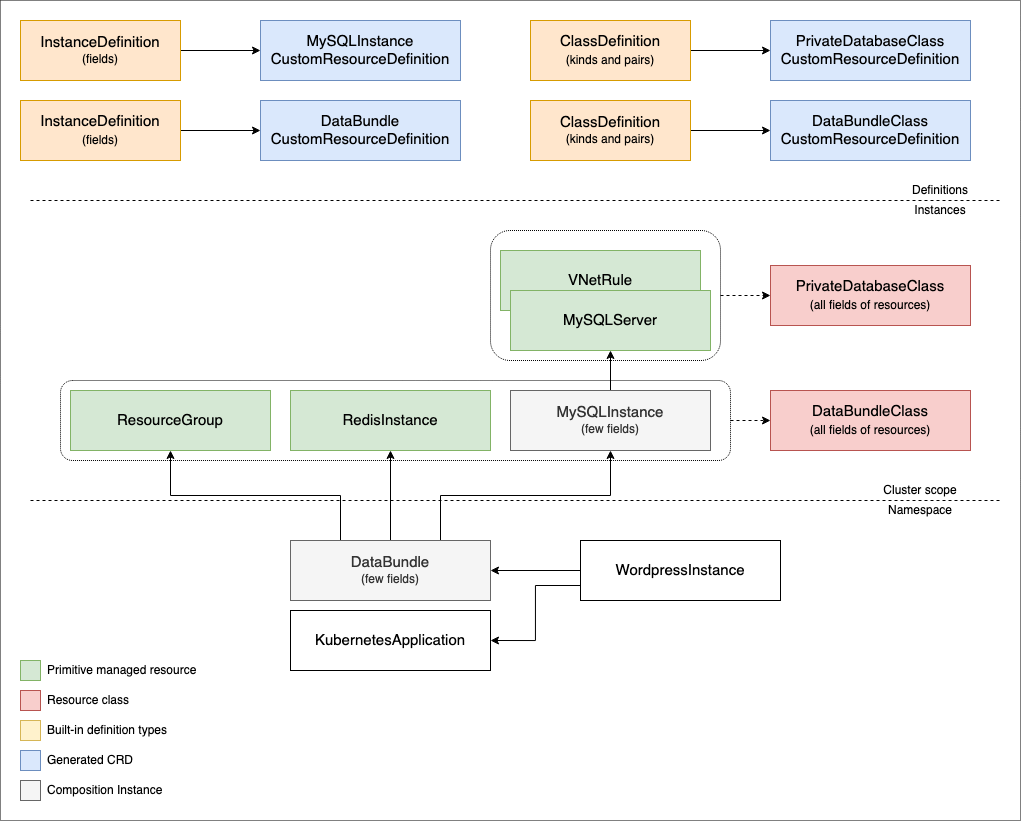

The diagram above was exported from draw.io. Its source (the exported page's mxGraphModel, read from the mxfile embedded in the PNG):
<mxGraphModel dx="1828" dy="1009" grid="1" gridSize="10" guides="1" tooltips="1" connect="1" arrows="1" fold="1" page="1" pageScale="1" pageWidth="850" pageHeight="1100" math="0" shadow="0">
  <root>
    <mxCell id="0" />
    <mxCell id="1" parent="0" />
    <mxCell id="KaNd3CULuC5oZrqCrGvB-115" value="" style="rounded=0;whiteSpace=wrap;html=1;dashed=1;dashPattern=1 1;align=left;fillColor=none;" vertex="1" parent="1">
      <mxGeometry x="50" y="280" width="1020" height="820" as="geometry" />
    </mxCell>
    <mxCell id="KaNd3CULuC5oZrqCrGvB-111" style="edgeStyle=orthogonalEdgeStyle;rounded=0;orthogonalLoop=1;jettySize=auto;html=1;exitX=1;exitY=0.5;exitDx=0;exitDy=0;entryX=0;entryY=0.5;entryDx=0;entryDy=0;dashed=1;" edge="1" parent="1" source="KaNd3CULuC5oZrqCrGvB-110" target="KaNd3CULuC5oZrqCrGvB-109">
      <mxGeometry relative="1" as="geometry" />
    </mxCell>
    <mxCell id="KaNd3CULuC5oZrqCrGvB-110" value="" style="rounded=1;whiteSpace=wrap;html=1;align=left;fillColor=none;dashed=1;dashPattern=1 1;" vertex="1" parent="1">
      <mxGeometry x="110" y="660" width="670" height="80" as="geometry" />
    </mxCell>
    <mxCell id="KaNd3CULuC5oZrqCrGvB-9" value="" style="edgeStyle=orthogonalEdgeStyle;rounded=0;orthogonalLoop=1;jettySize=auto;html=1;" edge="1" parent="1" source="KaNd3CULuC5oZrqCrGvB-10" target="KaNd3CULuC5oZrqCrGvB-11">
      <mxGeometry relative="1" as="geometry" />
    </mxCell>
    <mxCell id="KaNd3CULuC5oZrqCrGvB-10" value="&lt;div&gt;&lt;font style=&quot;font-size: 15px&quot;&gt;InstanceDefinition&lt;/font&gt;&lt;/div&gt;&lt;div&gt;&lt;font style=&quot;font-size: 12px&quot;&gt;(fields)&lt;br&gt;&lt;/font&gt;&lt;/div&gt;" style="rounded=0;whiteSpace=wrap;html=1;fillColor=#ffe6cc;strokeColor=#d79b00;" vertex="1" parent="1">
      <mxGeometry x="70" y="300" width="160" height="60" as="geometry" />
    </mxCell>
    <mxCell id="KaNd3CULuC5oZrqCrGvB-11" value="&lt;div&gt;&lt;font style=&quot;font-size: 15px&quot;&gt;MySQLInstance&lt;/font&gt;&lt;/div&gt;&lt;div&gt;&lt;font style=&quot;font-size: 15px&quot;&gt;CustomResourceDefinition&lt;br&gt;&lt;/font&gt;&lt;/div&gt;" style="rounded=0;whiteSpace=wrap;html=1;fillColor=#dae8fc;strokeColor=#6c8ebf;" vertex="1" parent="1">
      <mxGeometry x="310" y="300" width="200" height="60" as="geometry" />
    </mxCell>
    <mxCell id="KaNd3CULuC5oZrqCrGvB-12" value="" style="edgeStyle=orthogonalEdgeStyle;rounded=0;orthogonalLoop=1;jettySize=auto;html=1;" edge="1" parent="1" source="KaNd3CULuC5oZrqCrGvB-13" target="KaNd3CULuC5oZrqCrGvB-14">
      <mxGeometry relative="1" as="geometry" />
    </mxCell>
    <mxCell id="KaNd3CULuC5oZrqCrGvB-13" value="&lt;div&gt;&lt;font style=&quot;font-size: 15px&quot;&gt;ClassDefinition&lt;/font&gt;&lt;br&gt;&lt;font style=&quot;font-size: 15px&quot;&gt;&lt;font style=&quot;font-size: 12px&quot;&gt;(kinds and pairs)&lt;/font&gt;&lt;/font&gt;&lt;/div&gt;" style="rounded=0;whiteSpace=wrap;html=1;fillColor=#ffe6cc;strokeColor=#d79b00;" vertex="1" parent="1">
      <mxGeometry x="580" y="300" width="160" height="60" as="geometry" />
    </mxCell>
    <mxCell id="KaNd3CULuC5oZrqCrGvB-14" value="&lt;div&gt;&lt;font style=&quot;font-size: 15px&quot;&gt;PrivateDatabaseClass&lt;/font&gt;&lt;/div&gt;&lt;div&gt;&lt;font style=&quot;font-size: 15px&quot;&gt;CustomResourceDefinition&lt;br&gt;&lt;/font&gt;&lt;/div&gt;" style="rounded=0;whiteSpace=wrap;html=1;fillColor=#dae8fc;strokeColor=#6c8ebf;" vertex="1" parent="1">
      <mxGeometry x="820" y="300" width="200" height="60" as="geometry" />
    </mxCell>
    <mxCell id="KaNd3CULuC5oZrqCrGvB-15" value="" style="edgeStyle=orthogonalEdgeStyle;rounded=0;orthogonalLoop=1;jettySize=auto;html=1;" edge="1" parent="1" source="KaNd3CULuC5oZrqCrGvB-16" target="KaNd3CULuC5oZrqCrGvB-17">
      <mxGeometry relative="1" as="geometry" />
    </mxCell>
    <mxCell id="KaNd3CULuC5oZrqCrGvB-16" value="&lt;font style=&quot;font-size: 15px&quot;&gt;ClassDefinition&lt;/font&gt;&lt;font style=&quot;font-size: 12px&quot;&gt;&lt;br&gt;(kinds and pairs)&lt;/font&gt;" style="rounded=0;whiteSpace=wrap;html=1;fillColor=#ffe6cc;strokeColor=#d79b00;" vertex="1" parent="1">
      <mxGeometry x="580" y="380" width="160" height="60" as="geometry" />
    </mxCell>
    <mxCell id="KaNd3CULuC5oZrqCrGvB-17" value="&lt;div&gt;&lt;font style=&quot;font-size: 15px&quot;&gt;DataBundleClass&lt;/font&gt;&lt;/div&gt;&lt;div&gt;&lt;font style=&quot;font-size: 15px&quot;&gt;CustomResourceDefinition&lt;br&gt;&lt;/font&gt;&lt;/div&gt;" style="rounded=0;whiteSpace=wrap;html=1;fillColor=#dae8fc;strokeColor=#6c8ebf;" vertex="1" parent="1">
      <mxGeometry x="820" y="380" width="200" height="60" as="geometry" />
    </mxCell>
    <mxCell id="KaNd3CULuC5oZrqCrGvB-18" value="" style="endArrow=none;dashed=1;html=1;" edge="1" parent="1">
      <mxGeometry width="50" height="50" relative="1" as="geometry">
        <mxPoint x="80" y="780" as="sourcePoint" />
        <mxPoint x="1050" y="780" as="targetPoint" />
      </mxGeometry>
    </mxCell>
    <mxCell id="KaNd3CULuC5oZrqCrGvB-19" value="Cluster scope" style="text;html=1;strokeColor=none;fillColor=none;align=center;verticalAlign=middle;whiteSpace=wrap;rounded=0;" vertex="1" parent="1">
      <mxGeometry x="930" y="760" width="80" height="20" as="geometry" />
    </mxCell>
    <mxCell id="KaNd3CULuC5oZrqCrGvB-20" value="Namespace" style="text;html=1;strokeColor=none;fillColor=none;align=center;verticalAlign=middle;whiteSpace=wrap;rounded=0;" vertex="1" parent="1">
      <mxGeometry x="930" y="780" width="80" height="20" as="geometry" />
    </mxCell>
    <mxCell id="KaNd3CULuC5oZrqCrGvB-70" style="edgeStyle=orthogonalEdgeStyle;rounded=0;orthogonalLoop=1;jettySize=auto;html=1;exitX=0;exitY=0.75;exitDx=0;exitDy=0;entryX=1;entryY=0.5;entryDx=0;entryDy=0;" edge="1" parent="1" source="KaNd3CULuC5oZrqCrGvB-22" target="KaNd3CULuC5oZrqCrGvB-25">
      <mxGeometry relative="1" as="geometry" />
    </mxCell>
    <mxCell id="KaNd3CULuC5oZrqCrGvB-71" style="edgeStyle=orthogonalEdgeStyle;rounded=0;orthogonalLoop=1;jettySize=auto;html=1;exitX=0;exitY=0.5;exitDx=0;exitDy=0;entryX=1;entryY=0.5;entryDx=0;entryDy=0;" edge="1" parent="1" source="KaNd3CULuC5oZrqCrGvB-22" target="KaNd3CULuC5oZrqCrGvB-23">
      <mxGeometry relative="1" as="geometry" />
    </mxCell>
    <mxCell id="KaNd3CULuC5oZrqCrGvB-22" value="&lt;div&gt;&lt;font style=&quot;font-size: 15px&quot;&gt;WordpressInstance&lt;/font&gt;&lt;/div&gt;" style="rounded=0;whiteSpace=wrap;html=1;" vertex="1" parent="1">
      <mxGeometry x="630" y="820" width="200" height="60" as="geometry" />
    </mxCell>
    <mxCell id="KaNd3CULuC5oZrqCrGvB-65" style="edgeStyle=orthogonalEdgeStyle;rounded=0;orthogonalLoop=1;jettySize=auto;html=1;exitX=0.25;exitY=0;exitDx=0;exitDy=0;entryX=0.5;entryY=1;entryDx=0;entryDy=0;" edge="1" parent="1" source="KaNd3CULuC5oZrqCrGvB-23" target="KaNd3CULuC5oZrqCrGvB-29">
      <mxGeometry relative="1" as="geometry" />
    </mxCell>
    <mxCell id="KaNd3CULuC5oZrqCrGvB-96" style="edgeStyle=orthogonalEdgeStyle;rounded=0;orthogonalLoop=1;jettySize=auto;html=1;exitX=0.5;exitY=0;exitDx=0;exitDy=0;entryX=0.5;entryY=1;entryDx=0;entryDy=0;" edge="1" parent="1" source="KaNd3CULuC5oZrqCrGvB-23" target="KaNd3CULuC5oZrqCrGvB-92">
      <mxGeometry relative="1" as="geometry" />
    </mxCell>
    <mxCell id="KaNd3CULuC5oZrqCrGvB-97" style="edgeStyle=orthogonalEdgeStyle;rounded=0;orthogonalLoop=1;jettySize=auto;html=1;exitX=0.75;exitY=0;exitDx=0;exitDy=0;entryX=0.5;entryY=1;entryDx=0;entryDy=0;" edge="1" parent="1" source="KaNd3CULuC5oZrqCrGvB-23" target="KaNd3CULuC5oZrqCrGvB-89">
      <mxGeometry relative="1" as="geometry" />
    </mxCell>
    <mxCell id="KaNd3CULuC5oZrqCrGvB-25" value="&lt;font style=&quot;font-size: 15px&quot;&gt;KubernetesApplication&lt;/font&gt;" style="rounded=0;whiteSpace=wrap;html=1;" vertex="1" parent="1">
      <mxGeometry x="340" y="890" width="200" height="60" as="geometry" />
    </mxCell>
    <mxCell id="KaNd3CULuC5oZrqCrGvB-29" value="&lt;font style=&quot;font-size: 15px&quot;&gt;ResourceGroup&lt;/font&gt;" style="rounded=0;whiteSpace=wrap;html=1;fillColor=#d5e8d4;strokeColor=#82b366;" vertex="1" parent="1">
      <mxGeometry x="120" y="670" width="200" height="60" as="geometry" />
    </mxCell>
    <mxCell id="KaNd3CULuC5oZrqCrGvB-32" value="&lt;font style=&quot;font-size: 15px&quot;&gt;PrivateDatabaseClass&lt;br&gt;&lt;font style=&quot;font-size: 12px&quot;&gt;(all fields of resources)&lt;/font&gt;&lt;br&gt;&lt;/font&gt;" style="rounded=0;whiteSpace=wrap;html=1;fillColor=#f8cecc;strokeColor=#b85450;" vertex="1" parent="1">
      <mxGeometry x="820" y="545" width="200" height="60" as="geometry" />
    </mxCell>
    <mxCell id="KaNd3CULuC5oZrqCrGvB-34" value="" style="endArrow=none;dashed=1;html=1;" edge="1" parent="1">
      <mxGeometry width="50" height="50" relative="1" as="geometry">
        <mxPoint x="80" y="480" as="sourcePoint" />
        <mxPoint x="1050" y="480" as="targetPoint" />
      </mxGeometry>
    </mxCell>
    <mxCell id="KaNd3CULuC5oZrqCrGvB-35" value="Definitions" style="text;html=1;strokeColor=none;fillColor=none;align=center;verticalAlign=middle;whiteSpace=wrap;rounded=0;" vertex="1" parent="1">
      <mxGeometry x="950" y="460" width="80" height="20" as="geometry" />
    </mxCell>
    <mxCell id="KaNd3CULuC5oZrqCrGvB-36" value="Instances" style="text;html=1;strokeColor=none;fillColor=none;align=center;verticalAlign=middle;whiteSpace=wrap;rounded=0;" vertex="1" parent="1">
      <mxGeometry x="950" y="480" width="80" height="20" as="geometry" />
    </mxCell>
    <mxCell id="KaNd3CULuC5oZrqCrGvB-30" value="&lt;font style=&quot;font-size: 15px&quot;&gt;VNetRule&lt;/font&gt;" style="rounded=0;whiteSpace=wrap;html=1;fillColor=#d5e8d4;strokeColor=#82b366;" vertex="1" parent="1">
      <mxGeometry x="550" y="530" width="200" height="60" as="geometry" />
    </mxCell>
    <mxCell id="KaNd3CULuC5oZrqCrGvB-28" value="&lt;font style=&quot;font-size: 15px&quot;&gt;MySQLServer&lt;/font&gt;" style="rounded=0;whiteSpace=wrap;html=1;fillColor=#d5e8d4;strokeColor=#82b366;" vertex="1" parent="1">
      <mxGeometry x="560" y="570" width="200" height="60" as="geometry" />
    </mxCell>
    <mxCell id="KaNd3CULuC5oZrqCrGvB-72" value="" style="whiteSpace=wrap;html=1;aspect=fixed;fillColor=#d5e8d4;strokeColor=#82b366;" vertex="1" parent="1">
      <mxGeometry x="70" y="940" width="20" height="20" as="geometry" />
    </mxCell>
    <mxCell id="KaNd3CULuC5oZrqCrGvB-73" value="" style="whiteSpace=wrap;html=1;aspect=fixed;fillColor=#f8cecc;strokeColor=#b85450;" vertex="1" parent="1">
      <mxGeometry x="70" y="970" width="20" height="20" as="geometry" />
    </mxCell>
    <mxCell id="KaNd3CULuC5oZrqCrGvB-74" value="" style="whiteSpace=wrap;html=1;aspect=fixed;fillColor=#dae8fc;strokeColor=#6c8ebf;" vertex="1" parent="1">
      <mxGeometry x="70" y="1030" width="20" height="20" as="geometry" />
    </mxCell>
    <mxCell id="KaNd3CULuC5oZrqCrGvB-75" value="" style="whiteSpace=wrap;html=1;aspect=fixed;fillColor=#f5f5f5;strokeColor=#666666;fontColor=#333333;" vertex="1" parent="1">
      <mxGeometry x="70" y="1060" width="20" height="20" as="geometry" />
    </mxCell>
    <mxCell id="KaNd3CULuC5oZrqCrGvB-76" value="" style="whiteSpace=wrap;html=1;aspect=fixed;fillColor=#fff2cc;strokeColor=#d6b656;" vertex="1" parent="1">
      <mxGeometry x="70" y="1000" width="20" height="20" as="geometry" />
    </mxCell>
    <mxCell id="KaNd3CULuC5oZrqCrGvB-82" value="Primitive managed resource" style="text;html=1;strokeColor=none;fillColor=none;align=left;verticalAlign=middle;whiteSpace=wrap;rounded=0;" vertex="1" parent="1">
      <mxGeometry x="95" y="940" width="155" height="20" as="geometry" />
    </mxCell>
    <mxCell id="KaNd3CULuC5oZrqCrGvB-83" value="Resource class" style="text;html=1;strokeColor=none;fillColor=none;align=left;verticalAlign=middle;whiteSpace=wrap;rounded=0;" vertex="1" parent="1">
      <mxGeometry x="95" y="970" width="120" height="20" as="geometry" />
    </mxCell>
    <mxCell id="KaNd3CULuC5oZrqCrGvB-86" value="Built-in definition types" style="text;html=1;strokeColor=none;fillColor=none;align=left;verticalAlign=middle;whiteSpace=wrap;rounded=0;" vertex="1" parent="1">
      <mxGeometry x="95" y="1000" width="130" height="20" as="geometry" />
    </mxCell>
    <mxCell id="KaNd3CULuC5oZrqCrGvB-87" value="Generated CRD" style="text;html=1;strokeColor=none;fillColor=none;align=left;verticalAlign=middle;whiteSpace=wrap;rounded=0;" vertex="1" parent="1">
      <mxGeometry x="95" y="1030" width="120" height="20" as="geometry" />
    </mxCell>
    <mxCell id="KaNd3CULuC5oZrqCrGvB-88" value="Composition Instance" style="text;html=1;strokeColor=none;fillColor=none;align=left;verticalAlign=middle;whiteSpace=wrap;rounded=0;" vertex="1" parent="1">
      <mxGeometry x="95" y="1060" width="135" height="20" as="geometry" />
    </mxCell>
    <mxCell id="KaNd3CULuC5oZrqCrGvB-90" style="edgeStyle=orthogonalEdgeStyle;rounded=0;orthogonalLoop=1;jettySize=auto;html=1;exitX=0.5;exitY=0;exitDx=0;exitDy=0;entryX=0.5;entryY=1;entryDx=0;entryDy=0;" edge="1" parent="1" source="KaNd3CULuC5oZrqCrGvB-89" target="KaNd3CULuC5oZrqCrGvB-28">
      <mxGeometry relative="1" as="geometry" />
    </mxCell>
    <mxCell id="KaNd3CULuC5oZrqCrGvB-89" value="&lt;div&gt;&lt;font style=&quot;font-size: 15px&quot;&gt;MySQLInstance&lt;/font&gt;&lt;/div&gt;(few fields)" style="rounded=0;whiteSpace=wrap;html=1;fillColor=#f5f5f5;strokeColor=#666666;fontColor=#333333;" vertex="1" parent="1">
      <mxGeometry x="560" y="670" width="200" height="60" as="geometry" />
    </mxCell>
    <mxCell id="KaNd3CULuC5oZrqCrGvB-92" value="&lt;font style=&quot;font-size: 15px&quot;&gt;RedisInstance&lt;/font&gt;" style="rounded=0;whiteSpace=wrap;html=1;fillColor=#d5e8d4;strokeColor=#82b366;" vertex="1" parent="1">
      <mxGeometry x="340" y="670" width="200" height="60" as="geometry" />
    </mxCell>
    <mxCell id="KaNd3CULuC5oZrqCrGvB-106" value="" style="edgeStyle=orthogonalEdgeStyle;rounded=0;orthogonalLoop=1;jettySize=auto;html=1;" edge="1" parent="1" source="KaNd3CULuC5oZrqCrGvB-107" target="KaNd3CULuC5oZrqCrGvB-108">
      <mxGeometry relative="1" as="geometry" />
    </mxCell>
    <mxCell id="KaNd3CULuC5oZrqCrGvB-107" value="&lt;div&gt;&lt;font style=&quot;font-size: 15px&quot;&gt;InstanceDefinition&lt;/font&gt;&lt;br&gt;&lt;font style=&quot;font-size: 15px&quot;&gt;&lt;font style=&quot;font-size: 12px&quot;&gt;(fields)&lt;/font&gt;&lt;/font&gt;&lt;/div&gt;" style="rounded=0;whiteSpace=wrap;html=1;fillColor=#ffe6cc;strokeColor=#d79b00;" vertex="1" parent="1">
      <mxGeometry x="70" y="380" width="160" height="60" as="geometry" />
    </mxCell>
    <mxCell id="KaNd3CULuC5oZrqCrGvB-108" value="&lt;div&gt;&lt;font style=&quot;font-size: 15px&quot;&gt;DataBundle&lt;/font&gt;&lt;/div&gt;&lt;div&gt;&lt;font style=&quot;font-size: 15px&quot;&gt;CustomResourceDefinition&lt;br&gt;&lt;/font&gt;&lt;/div&gt;" style="rounded=0;whiteSpace=wrap;html=1;fillColor=#dae8fc;strokeColor=#6c8ebf;" vertex="1" parent="1">
      <mxGeometry x="310" y="380" width="200" height="60" as="geometry" />
    </mxCell>
    <mxCell id="KaNd3CULuC5oZrqCrGvB-109" value="&lt;font style=&quot;font-size: 15px&quot;&gt;DataBundleClass&lt;/font&gt;&lt;br&gt;&lt;font style=&quot;font-size: 15px&quot;&gt;&lt;font style=&quot;font-size: 12px&quot;&gt;(all fields of resources)&lt;/font&gt;&lt;/font&gt;" style="rounded=0;whiteSpace=wrap;html=1;fillColor=#f8cecc;strokeColor=#b85450;" vertex="1" parent="1">
      <mxGeometry x="820" y="670" width="200" height="60" as="geometry" />
    </mxCell>
    <mxCell id="KaNd3CULuC5oZrqCrGvB-113" style="edgeStyle=orthogonalEdgeStyle;rounded=0;orthogonalLoop=1;jettySize=auto;html=1;exitX=1;exitY=0.5;exitDx=0;exitDy=0;entryX=0;entryY=0.5;entryDx=0;entryDy=0;dashed=1;" edge="1" parent="1" source="KaNd3CULuC5oZrqCrGvB-112" target="KaNd3CULuC5oZrqCrGvB-32">
      <mxGeometry relative="1" as="geometry" />
    </mxCell>
    <mxCell id="KaNd3CULuC5oZrqCrGvB-112" value="" style="rounded=1;whiteSpace=wrap;html=1;align=left;fillColor=none;dashed=1;dashPattern=1 1;" vertex="1" parent="1">
      <mxGeometry x="540" y="510" width="230" height="130" as="geometry" />
    </mxCell>
    <mxCell id="KaNd3CULuC5oZrqCrGvB-23" value="&lt;font style=&quot;font-size: 15px&quot;&gt;DataBundle&lt;/font&gt;&lt;br&gt;(few fields)" style="rounded=0;whiteSpace=wrap;html=1;fillColor=#f5f5f5;strokeColor=#666666;fontColor=#333333;" vertex="1" parent="1">
      <mxGeometry x="340" y="820" width="200" height="60" as="geometry" />
    </mxCell>
  </root>
</mxGraphModel>